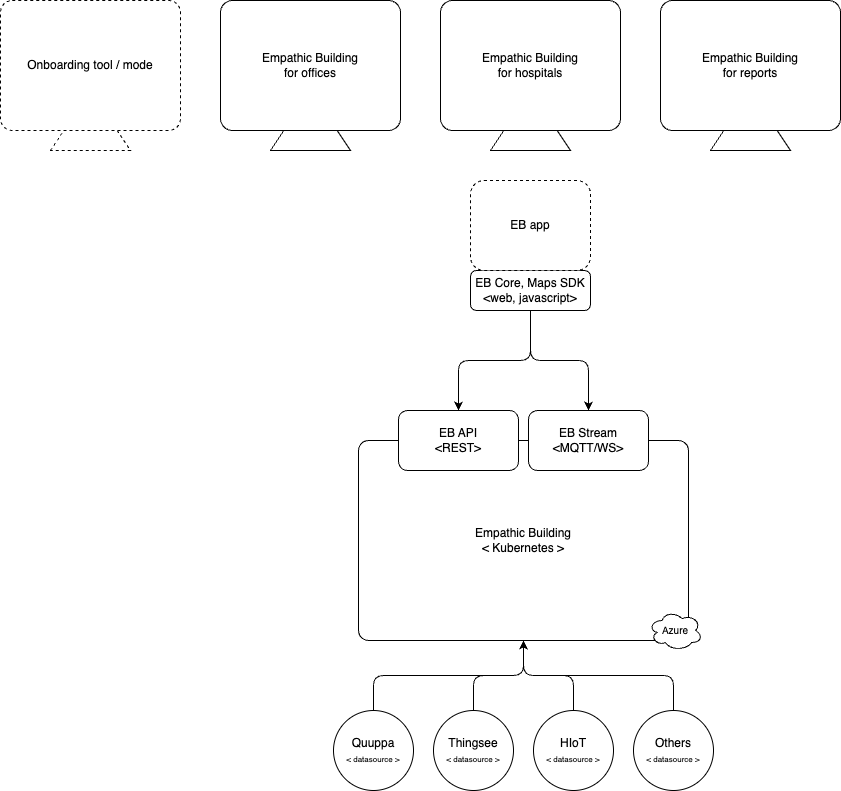

The diagram above was exported from draw.io. Its source (the exported page's mxGraphModel, read from the mxfile embedded in the PNG):
<mxGraphModel dx="1734" dy="1937" grid="1" gridSize="10" guides="1" tooltips="1" connect="1" arrows="1" fold="1" page="1" pageScale="1" pageWidth="827" pageHeight="1169" math="0" shadow="0">
  <root>
    <mxCell id="0" />
    <mxCell id="1" parent="0" />
    <mxCell id="3" value="" style="triangle;whiteSpace=wrap;html=1;rotation=-90;" vertex="1" parent="1">
      <mxGeometry x="-40" y="10" width="60" height="80" as="geometry" />
    </mxCell>
    <mxCell id="4" value="Empathic Building&lt;div&gt;for offices&lt;/div&gt;" style="rounded=1;whiteSpace=wrap;html=1;arcSize=9;" vertex="1" parent="1">
      <mxGeometry x="-100" y="-70" width="180" height="130" as="geometry" />
    </mxCell>
    <mxCell id="5" value="" style="triangle;whiteSpace=wrap;html=1;rotation=-90;" vertex="1" parent="1">
      <mxGeometry x="180" y="10" width="60" height="80" as="geometry" />
    </mxCell>
    <mxCell id="6" value="Empathic Building&lt;div&gt;for hospitals&lt;/div&gt;" style="rounded=1;whiteSpace=wrap;html=1;arcSize=9;" vertex="1" parent="1">
      <mxGeometry x="120" y="-70" width="180" height="130" as="geometry" />
    </mxCell>
    <mxCell id="7" value="" style="triangle;whiteSpace=wrap;html=1;rotation=-90;" vertex="1" parent="1">
      <mxGeometry x="400" y="10" width="60" height="80" as="geometry" />
    </mxCell>
    <mxCell id="8" value="Empathic Building&lt;div&gt;for reports&lt;/div&gt;" style="rounded=1;whiteSpace=wrap;html=1;arcSize=9;" vertex="1" parent="1">
      <mxGeometry x="340" y="-70" width="180" height="130" as="geometry" />
    </mxCell>
    <mxCell id="9" value="&lt;div&gt;&lt;font color=&quot;#000000&quot;&gt;Empathic Building&lt;/font&gt;&lt;/div&gt;&lt;div&gt;&amp;lt; Kubernetes &amp;gt;&lt;/div&gt;" style="rounded=1;whiteSpace=wrap;html=1;arcSize=5;" vertex="1" parent="1">
      <mxGeometry x="38" y="370" width="330" height="200" as="geometry" />
    </mxCell>
    <mxCell id="10" value="&lt;font style=&quot;font-size: 10px;&quot;&gt;Azure&lt;/font&gt;" style="ellipse;shape=cloud;whiteSpace=wrap;html=1;" vertex="1" parent="1">
      <mxGeometry x="328" y="540" width="54" height="40" as="geometry" />
    </mxCell>
    <mxCell id="13" value="EB API&lt;div&gt;&amp;lt;REST&amp;gt;&lt;/div&gt;" style="rounded=1;whiteSpace=wrap;html=1;" vertex="1" parent="1">
      <mxGeometry x="78" y="340" width="120" height="60" as="geometry" />
    </mxCell>
    <mxCell id="14" value="EB Stream&lt;div&gt;&amp;lt;MQTT/WS&amp;gt;&lt;/div&gt;" style="rounded=1;whiteSpace=wrap;html=1;" vertex="1" parent="1">
      <mxGeometry x="208" y="340" width="120" height="60" as="geometry" />
    </mxCell>
    <mxCell id="17" style="edgeStyle=orthogonalEdgeStyle;html=1;entryX=0.5;entryY=0;entryDx=0;entryDy=0;" edge="1" parent="1" source="16" target="13">
      <mxGeometry relative="1" as="geometry" />
    </mxCell>
    <mxCell id="18" style="edgeStyle=orthogonalEdgeStyle;html=1;entryX=0.5;entryY=0;entryDx=0;entryDy=0;" edge="1" parent="1" source="16" target="14">
      <mxGeometry relative="1" as="geometry" />
    </mxCell>
    <mxCell id="16" value="EB Core, Maps SDK&lt;div&gt;&amp;lt;web, javascript&amp;gt;&lt;/div&gt;" style="rounded=1;whiteSpace=wrap;html=1;" vertex="1" parent="1">
      <mxGeometry x="150" y="200" width="120" height="40" as="geometry" />
    </mxCell>
    <mxCell id="19" value="EB app" style="rounded=1;whiteSpace=wrap;html=1;dashed=1;" vertex="1" parent="1">
      <mxGeometry x="150" y="110" width="120" height="90" as="geometry" />
    </mxCell>
    <mxCell id="25" style="edgeStyle=orthogonalEdgeStyle;html=1;entryX=0.5;entryY=1;entryDx=0;entryDy=0;" edge="1" parent="1" source="20" target="9">
      <mxGeometry relative="1" as="geometry" />
    </mxCell>
    <mxCell id="20" value="Quuppa&lt;div&gt;&lt;font style=&quot;font-size: 8px;&quot;&gt;&amp;lt; datasource &amp;gt;&lt;/font&gt;&lt;/div&gt;" style="ellipse;whiteSpace=wrap;html=1;aspect=fixed;" vertex="1" parent="1">
      <mxGeometry x="13" y="640" width="80" height="80" as="geometry" />
    </mxCell>
    <mxCell id="28" style="edgeStyle=orthogonalEdgeStyle;html=1;entryX=0.5;entryY=1;entryDx=0;entryDy=0;" edge="1" parent="1" source="21" target="9">
      <mxGeometry relative="1" as="geometry" />
    </mxCell>
    <mxCell id="21" value="Thingsee&lt;div&gt;&lt;font style=&quot;font-size: 8px;&quot;&gt;&amp;lt; datasource &amp;gt;&lt;/font&gt;&lt;/div&gt;" style="ellipse;whiteSpace=wrap;html=1;aspect=fixed;" vertex="1" parent="1">
      <mxGeometry x="113" y="640" width="80" height="80" as="geometry" />
    </mxCell>
    <mxCell id="27" style="edgeStyle=orthogonalEdgeStyle;html=1;entryX=0.5;entryY=1;entryDx=0;entryDy=0;" edge="1" parent="1" source="23" target="9">
      <mxGeometry relative="1" as="geometry" />
    </mxCell>
    <mxCell id="23" value="HIoT&lt;div&gt;&lt;font style=&quot;font-size: 8px;&quot;&gt;&amp;lt; datasource &amp;gt;&lt;/font&gt;&lt;/div&gt;" style="ellipse;whiteSpace=wrap;html=1;aspect=fixed;" vertex="1" parent="1">
      <mxGeometry x="213" y="640" width="80" height="80" as="geometry" />
    </mxCell>
    <mxCell id="26" style="edgeStyle=orthogonalEdgeStyle;html=1;entryX=0.5;entryY=1;entryDx=0;entryDy=0;" edge="1" parent="1" source="24" target="9">
      <mxGeometry relative="1" as="geometry" />
    </mxCell>
    <mxCell id="24" value="Others&lt;div&gt;&lt;font style=&quot;font-size: 8px;&quot;&gt;&amp;lt; datasource &amp;gt;&lt;/font&gt;&lt;/div&gt;" style="ellipse;whiteSpace=wrap;html=1;aspect=fixed;" vertex="1" parent="1">
      <mxGeometry x="313" y="640" width="80" height="80" as="geometry" />
    </mxCell>
    <mxCell id="29" value="" style="triangle;whiteSpace=wrap;html=1;rotation=-90;dashed=1;" vertex="1" parent="1">
      <mxGeometry x="-260" y="10" width="60" height="80" as="geometry" />
    </mxCell>
    <mxCell id="30" value="Onboarding tool / mode" style="rounded=1;whiteSpace=wrap;html=1;arcSize=9;dashed=1;" vertex="1" parent="1">
      <mxGeometry x="-320" y="-70" width="180" height="130" as="geometry" />
    </mxCell>
  </root>
</mxGraphModel>